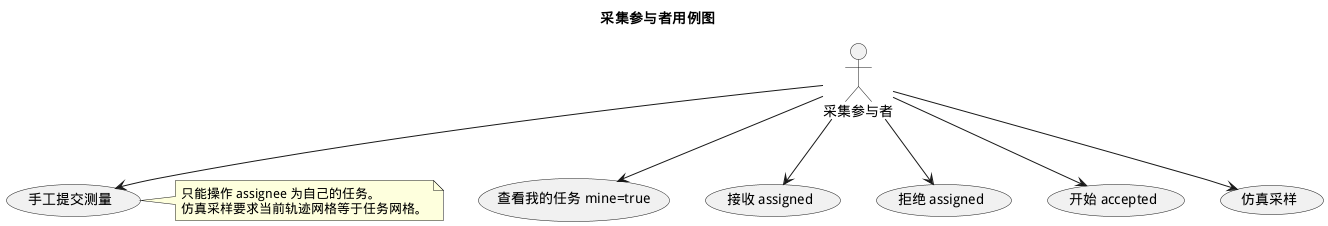

The diagram above was rendered by PlantUML. Its source (embedded in the PNG):
@startuml 04_采集参与者用例图
skinparam defaultFontName WenQuanYi Micro Hei
title 采集参与者用例图
actor "采集参与者" as Collector
Collector --> (查看我的任务 mine=true)
Collector --> (接收 assigned)
Collector --> (拒绝 assigned)
Collector --> (开始 accepted)
Collector --> (仿真采样)
Collector --> (手工提交测量)
note right
只能操作 assignee 为自己的任务。
仿真采样要求当前轨迹网格等于任务网格。
end note
@enduml